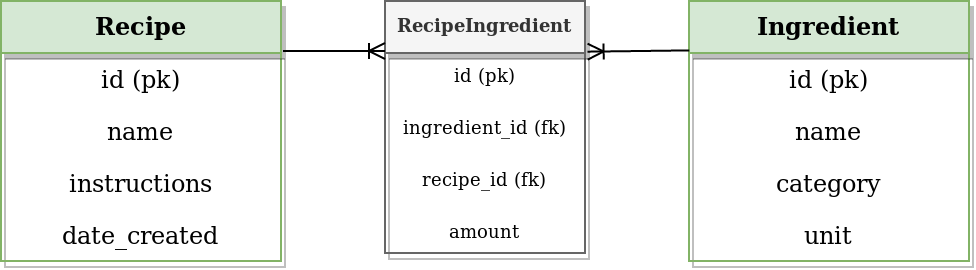

The diagram above was exported from draw.io. Its source (the exported page's mxGraphModel, read from the mxfile embedded in the PNG):
<mxGraphModel dx="585" dy="321" grid="1" gridSize="10" guides="1" tooltips="1" connect="1" arrows="1" fold="1" page="1" pageScale="1" pageWidth="850" pageHeight="1100" math="0" shadow="0">
  <root>
    <mxCell id="0" />
    <mxCell id="1" parent="0" />
    <mxCell id="PUIiUz6grbEui3yo3XYr-19" value="Recipe" style="swimlane;fontStyle=1;childLayout=stackLayout;horizontal=1;startSize=26;fillColor=#d5e8d4;horizontalStack=0;resizeParent=1;resizeParentMax=0;resizeLast=0;collapsible=1;marginBottom=0;rounded=0;shadow=1;glass=0;comic=0;strokeColor=#82b366;align=center;fontFamily=Consolas;" parent="1" vertex="1">
      <mxGeometry x="356" y="220" width="140" height="130" as="geometry" />
    </mxCell>
    <mxCell id="PUIiUz6grbEui3yo3XYr-21" value="id (pk)" style="text;strokeColor=none;fillColor=none;align=center;verticalAlign=top;spacingLeft=4;spacingRight=4;overflow=hidden;rotatable=0;points=[[0,0.5],[1,0.5]];portConstraint=eastwest;fontFamily=Consolas;" parent="PUIiUz6grbEui3yo3XYr-19" vertex="1">
      <mxGeometry y="26" width="140" height="26" as="geometry" />
    </mxCell>
    <mxCell id="UiPNSaQfJp3lFbHBoRlO-17" value="name" style="text;strokeColor=none;fillColor=none;align=center;verticalAlign=top;spacingLeft=4;spacingRight=4;overflow=hidden;rotatable=0;points=[[0,0.5],[1,0.5]];portConstraint=eastwest;fontFamily=Consolas;" parent="PUIiUz6grbEui3yo3XYr-19" vertex="1">
      <mxGeometry y="52" width="140" height="26" as="geometry" />
    </mxCell>
    <mxCell id="UiPNSaQfJp3lFbHBoRlO-18" value="instructions" style="text;strokeColor=none;fillColor=none;align=center;verticalAlign=top;spacingLeft=4;spacingRight=4;overflow=hidden;rotatable=0;points=[[0,0.5],[1,0.5]];portConstraint=eastwest;fontFamily=Consolas;" parent="PUIiUz6grbEui3yo3XYr-19" vertex="1">
      <mxGeometry y="78" width="140" height="26" as="geometry" />
    </mxCell>
    <mxCell id="gRlZaCHMCGoEuPmoocEf-2" value="date_created" style="text;strokeColor=none;fillColor=none;align=center;verticalAlign=top;spacingLeft=4;spacingRight=4;overflow=hidden;rotatable=0;points=[[0,0.5],[1,0.5]];portConstraint=eastwest;fontFamily=Consolas;" vertex="1" parent="PUIiUz6grbEui3yo3XYr-19">
      <mxGeometry y="104" width="140" height="26" as="geometry" />
    </mxCell>
    <mxCell id="PUIiUz6grbEui3yo3XYr-23" value="Ingredient" style="swimlane;fontStyle=1;childLayout=stackLayout;horizontal=1;startSize=26;fillColor=#d5e8d4;horizontalStack=0;resizeParent=1;resizeParentMax=0;resizeLast=0;collapsible=1;marginBottom=0;rounded=0;shadow=1;glass=0;comic=0;strokeColor=#82b366;align=center;fontFamily=Consolas;" parent="1" vertex="1">
      <mxGeometry x="700" y="220" width="140" height="130" as="geometry" />
    </mxCell>
    <mxCell id="PUIiUz6grbEui3yo3XYr-24" value="id (pk)" style="text;strokeColor=none;fillColor=none;align=center;verticalAlign=top;spacingLeft=4;spacingRight=4;overflow=hidden;rotatable=0;points=[[0,0.5],[1,0.5]];portConstraint=eastwest;fontFamily=Consolas;" parent="PUIiUz6grbEui3yo3XYr-23" vertex="1">
      <mxGeometry y="26" width="140" height="26" as="geometry" />
    </mxCell>
    <mxCell id="UiPNSaQfJp3lFbHBoRlO-13" value="name" style="text;strokeColor=none;fillColor=none;align=center;verticalAlign=top;spacingLeft=4;spacingRight=4;overflow=hidden;rotatable=0;points=[[0,0.5],[1,0.5]];portConstraint=eastwest;fontFamily=Consolas;" parent="PUIiUz6grbEui3yo3XYr-23" vertex="1">
      <mxGeometry y="52" width="140" height="26" as="geometry" />
    </mxCell>
    <mxCell id="UiPNSaQfJp3lFbHBoRlO-14" value="category" style="text;strokeColor=none;fillColor=none;align=center;verticalAlign=top;spacingLeft=4;spacingRight=4;overflow=hidden;rotatable=0;points=[[0,0.5],[1,0.5]];portConstraint=eastwest;fontFamily=Consolas;" parent="PUIiUz6grbEui3yo3XYr-23" vertex="1">
      <mxGeometry y="78" width="140" height="26" as="geometry" />
    </mxCell>
    <mxCell id="UiPNSaQfJp3lFbHBoRlO-28" value="unit" style="text;strokeColor=none;fillColor=none;align=center;verticalAlign=top;spacingLeft=4;spacingRight=4;overflow=hidden;rotatable=0;points=[[0,0.5],[1,0.5]];portConstraint=eastwest;fontFamily=Consolas;" parent="PUIiUz6grbEui3yo3XYr-23" vertex="1">
      <mxGeometry y="104" width="140" height="26" as="geometry" />
    </mxCell>
    <mxCell id="PUIiUz6grbEui3yo3XYr-49" value="" style="line;strokeWidth=1;fillColor=none;align=left;verticalAlign=middle;spacingTop=-1;spacingLeft=3;spacingRight=3;rotatable=0;labelPosition=right;points=[];portConstraint=eastwest;rounded=0;shadow=1;glass=0;comic=0;fontFamily=Consolas;" parent="1" vertex="1">
      <mxGeometry x="720" y="320" width="40" as="geometry" />
    </mxCell>
    <mxCell id="UiPNSaQfJp3lFbHBoRlO-34" value="RecipeIngredient" style="swimlane;fontStyle=1;childLayout=stackLayout;horizontal=1;startSize=26;fillColor=#f5f5f5;horizontalStack=0;resizeParent=1;resizeParentMax=0;resizeLast=0;collapsible=1;marginBottom=0;rounded=0;shadow=1;glass=0;comic=0;strokeColor=#666666;swimlaneLine=1;fontFamily=Consolas;fontSize=9;fontColor=#333333;" parent="1" vertex="1">
      <mxGeometry x="548" y="220" width="100" height="126" as="geometry">
        <mxRectangle x="340" y="260" width="60" height="26" as="alternateBounds" />
      </mxGeometry>
    </mxCell>
    <mxCell id="UiPNSaQfJp3lFbHBoRlO-35" value="id (pk)" style="text;strokeColor=none;fillColor=none;align=center;verticalAlign=top;spacingLeft=4;spacingRight=4;overflow=hidden;rotatable=0;points=[[0,0.5],[1,0.5]];portConstraint=eastwest;shadow=1;fontFamily=Consolas;fontSize=9;" parent="UiPNSaQfJp3lFbHBoRlO-34" vertex="1">
      <mxGeometry y="26" width="100" height="26" as="geometry" />
    </mxCell>
    <mxCell id="UiPNSaQfJp3lFbHBoRlO-36" value="ingredient_id (fk)" style="text;strokeColor=none;fillColor=none;align=center;verticalAlign=top;spacingLeft=4;spacingRight=4;overflow=hidden;rotatable=0;points=[[0,0.5],[1,0.5]];portConstraint=eastwest;shadow=1;fontFamily=Consolas;fontSize=9;" parent="UiPNSaQfJp3lFbHBoRlO-34" vertex="1">
      <mxGeometry y="52" width="100" height="26" as="geometry" />
    </mxCell>
    <mxCell id="gRlZaCHMCGoEuPmoocEf-1" value="recipe_id (fk)" style="text;strokeColor=none;fillColor=none;align=center;verticalAlign=top;spacingLeft=4;spacingRight=4;overflow=hidden;rotatable=0;points=[[0,0.5],[1,0.5]];portConstraint=eastwest;shadow=1;fontFamily=Consolas;fontSize=9;" vertex="1" parent="UiPNSaQfJp3lFbHBoRlO-34">
      <mxGeometry y="78" width="100" height="26" as="geometry" />
    </mxCell>
    <mxCell id="UiPNSaQfJp3lFbHBoRlO-37" value="amount" style="text;strokeColor=none;fillColor=none;align=center;verticalAlign=top;spacingLeft=4;spacingRight=4;overflow=hidden;rotatable=0;points=[[0,0.5],[1,0.5]];portConstraint=eastwest;shadow=1;fontFamily=Consolas;fontSize=9;" parent="UiPNSaQfJp3lFbHBoRlO-34" vertex="1">
      <mxGeometry y="104" width="100" height="22" as="geometry" />
    </mxCell>
    <mxCell id="UiPNSaQfJp3lFbHBoRlO-60" value="" style="fontSize=12;html=1;endArrow=ERoneToMany;" parent="1" edge="1">
      <mxGeometry width="100" height="100" relative="1" as="geometry">
        <mxPoint x="497" y="245" as="sourcePoint" />
        <mxPoint x="548" y="245" as="targetPoint" />
        <Array as="points" />
      </mxGeometry>
    </mxCell>
    <mxCell id="UiPNSaQfJp3lFbHBoRlO-61" value="" style="fontSize=12;html=1;endArrow=ERoneToMany;entryX=1.013;entryY=0.201;entryDx=0;entryDy=0;exitX=0.001;exitY=0.19;exitDx=0;exitDy=0;exitPerimeter=0;entryPerimeter=0;" parent="1" source="PUIiUz6grbEui3yo3XYr-23" target="UiPNSaQfJp3lFbHBoRlO-34" edge="1">
      <mxGeometry width="100" height="100" relative="1" as="geometry">
        <mxPoint x="700" y="240" as="sourcePoint" />
        <mxPoint x="650" y="240" as="targetPoint" />
      </mxGeometry>
    </mxCell>
  </root>
</mxGraphModel>